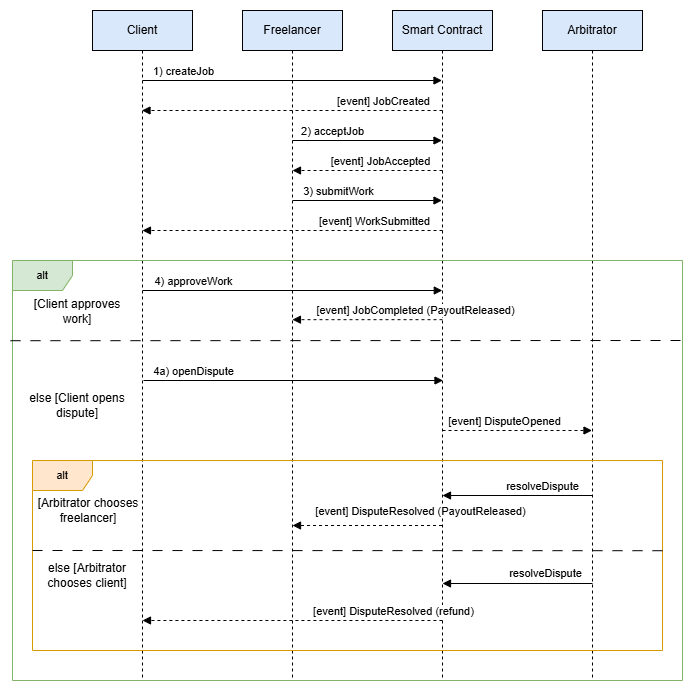

The diagram above was exported from draw.io. Its source (the exported page's mxGraphModel, read from the mxfile embedded in the PNG):
<mxGraphModel dx="1213" dy="657" grid="1" gridSize="10" guides="1" tooltips="1" connect="1" arrows="1" fold="1" page="1" pageScale="1" pageWidth="850" pageHeight="1100" math="0" shadow="0">
  <root>
    <mxCell id="0" />
    <mxCell id="1" parent="0" />
    <mxCell id="wGEmuncLV_tixfs_YBEo-2" parent="1" style="shape=umlLifeline;perimeter=lifelinePerimeter;whiteSpace=wrap;html=1;container=1;dropTarget=0;collapsible=0;recursiveResize=0;outlineConnect=0;portConstraint=eastwest;newEdgeStyle={&quot;edgeStyle&quot;:&quot;elbowEdgeStyle&quot;,&quot;elbow&quot;:&quot;vertical&quot;,&quot;curved&quot;:0,&quot;rounded&quot;:0};fillColor=#dae8fc;strokeColor=#000000;" value="Client" vertex="1">
      <mxGeometry height="670" width="100" x="170" y="20" as="geometry" />
    </mxCell>
    <mxCell id="wGEmuncLV_tixfs_YBEo-3" parent="1" style="shape=umlLifeline;perimeter=lifelinePerimeter;whiteSpace=wrap;html=1;container=1;dropTarget=0;collapsible=0;recursiveResize=0;outlineConnect=0;portConstraint=eastwest;newEdgeStyle={&quot;edgeStyle&quot;:&quot;elbowEdgeStyle&quot;,&quot;elbow&quot;:&quot;vertical&quot;,&quot;curved&quot;:0,&quot;rounded&quot;:0};fillColor=#dae8fc;strokeColor=#000000;" value="Freelancer" vertex="1">
      <mxGeometry height="670" width="100" x="320" y="20" as="geometry" />
    </mxCell>
    <mxCell id="wGEmuncLV_tixfs_YBEo-4" parent="1" style="shape=umlLifeline;perimeter=lifelinePerimeter;whiteSpace=wrap;html=1;container=1;dropTarget=0;collapsible=0;recursiveResize=0;outlineConnect=0;portConstraint=eastwest;newEdgeStyle={&quot;edgeStyle&quot;:&quot;elbowEdgeStyle&quot;,&quot;elbow&quot;:&quot;vertical&quot;,&quot;curved&quot;:0,&quot;rounded&quot;:0};fillColor=#dae8fc;strokeColor=#000000;" value="Smart Contract" vertex="1">
      <mxGeometry height="670" width="100" x="470" y="20" as="geometry" />
    </mxCell>
    <mxCell id="wGEmuncLV_tixfs_YBEo-5" parent="1" style="shape=umlLifeline;perimeter=lifelinePerimeter;whiteSpace=wrap;html=1;container=1;dropTarget=0;collapsible=0;recursiveResize=0;outlineConnect=0;portConstraint=eastwest;newEdgeStyle={&quot;edgeStyle&quot;:&quot;elbowEdgeStyle&quot;,&quot;elbow&quot;:&quot;vertical&quot;,&quot;curved&quot;:0,&quot;rounded&quot;:0};fillColor=#dae8fc;strokeColor=#000000;" value="Arbitrator" vertex="1">
      <mxGeometry height="670" width="100" x="620" y="20" as="geometry" />
    </mxCell>
    <mxCell id="wGEmuncLV_tixfs_YBEo-8" edge="1" parent="1" style="html=1;verticalAlign=bottom;labelBackgroundColor=none;endArrow=block;endFill=1;rounded=0;" target="wGEmuncLV_tixfs_YBEo-4" value="">
      <mxGeometry relative="1" width="160" as="geometry">
        <mxPoint x="220" y="90" as="sourcePoint" />
        <mxPoint x="380" y="90" as="targetPoint" />
      </mxGeometry>
    </mxCell>
    <mxCell id="wGEmuncLV_tixfs_YBEo-9" connectable="0" parent="wGEmuncLV_tixfs_YBEo-8" style="edgeLabel;html=1;align=center;verticalAlign=middle;resizable=0;points=[];" value="1) createJob" vertex="1">
      <mxGeometry relative="1" x="-0.5182" y="-3" as="geometry">
        <mxPoint x="-32" y="-13" as="offset" />
      </mxGeometry>
    </mxCell>
    <mxCell id="wGEmuncLV_tixfs_YBEo-10" edge="1" parent="1" style="html=1;verticalAlign=bottom;labelBackgroundColor=none;endArrow=block;endFill=1;dashed=1;rounded=0;" target="wGEmuncLV_tixfs_YBEo-2" value="">
      <mxGeometry relative="1" width="160" as="geometry">
        <mxPoint x="520" y="120" as="sourcePoint" />
        <mxPoint x="680" y="120" as="targetPoint" />
      </mxGeometry>
    </mxCell>
    <mxCell id="wGEmuncLV_tixfs_YBEo-11" connectable="0" parent="wGEmuncLV_tixfs_YBEo-10" style="edgeLabel;html=1;align=center;verticalAlign=middle;resizable=0;points=[];" value="[event] JobCreated" vertex="1">
      <mxGeometry relative="1" x="0.409" y="2" as="geometry">
        <mxPoint x="152" y="-12" as="offset" />
      </mxGeometry>
    </mxCell>
    <mxCell id="wGEmuncLV_tixfs_YBEo-12" edge="1" parent="1" style="html=1;verticalAlign=bottom;labelBackgroundColor=none;endArrow=block;endFill=1;rounded=0;" target="wGEmuncLV_tixfs_YBEo-4" value="">
      <mxGeometry relative="1" width="160" as="geometry">
        <mxPoint x="370" y="150" as="sourcePoint" />
        <mxPoint x="520" y="150" as="targetPoint" />
      </mxGeometry>
    </mxCell>
    <mxCell id="wGEmuncLV_tixfs_YBEo-13" connectable="0" parent="wGEmuncLV_tixfs_YBEo-12" style="edgeLabel;html=1;align=center;verticalAlign=middle;resizable=0;points=[];" value="2) acceptJob" vertex="1">
      <mxGeometry relative="1" x="0.3168" as="geometry">
        <mxPoint x="-59" y="-10" as="offset" />
      </mxGeometry>
    </mxCell>
    <mxCell id="wGEmuncLV_tixfs_YBEo-14" edge="1" parent="1" style="html=1;verticalAlign=bottom;labelBackgroundColor=none;endArrow=block;endFill=1;rounded=0;" value="">
      <mxGeometry relative="1" width="160" as="geometry">
        <mxPoint x="370.16666666666663" y="210" as="sourcePoint" />
        <mxPoint x="519.5" y="210" as="targetPoint" />
      </mxGeometry>
    </mxCell>
    <mxCell id="wGEmuncLV_tixfs_YBEo-15" connectable="0" parent="wGEmuncLV_tixfs_YBEo-14" style="edgeLabel;html=1;align=center;verticalAlign=middle;resizable=0;points=[];" value="3) submitWork" vertex="1">
      <mxGeometry relative="1" x="-0.404" y="1" as="geometry">
        <mxPoint y="-9" as="offset" />
      </mxGeometry>
    </mxCell>
    <mxCell id="wGEmuncLV_tixfs_YBEo-16" edge="1" parent="1" style="html=1;verticalAlign=bottom;labelBackgroundColor=none;endArrow=block;endFill=1;dashed=1;rounded=0;" value="">
      <mxGeometry relative="1" width="160" as="geometry">
        <mxPoint x="520.04" y="240" as="sourcePoint" />
        <mxPoint x="219.96857142857144" y="240" as="targetPoint" />
      </mxGeometry>
    </mxCell>
    <mxCell id="wGEmuncLV_tixfs_YBEo-17" connectable="0" parent="wGEmuncLV_tixfs_YBEo-16" style="edgeLabel;html=1;align=center;verticalAlign=middle;resizable=0;points=[];" value="[event] WorkSubmitted" vertex="1">
      <mxGeometry relative="1" x="-0.7699" y="1" as="geometry">
        <mxPoint x="-34" y="-11" as="offset" />
      </mxGeometry>
    </mxCell>
    <mxCell id="wGEmuncLV_tixfs_YBEo-18" edge="1" parent="1" style="html=1;verticalAlign=bottom;labelBackgroundColor=none;endArrow=block;endFill=1;rounded=0;" value="">
      <mxGeometry relative="1" width="160" as="geometry">
        <mxPoint x="220.21857142857135" y="300" as="sourcePoint" />
        <mxPoint x="519.79" y="300" as="targetPoint" />
      </mxGeometry>
    </mxCell>
    <mxCell id="wGEmuncLV_tixfs_YBEo-19" connectable="0" parent="wGEmuncLV_tixfs_YBEo-18" style="edgeLabel;html=1;align=center;verticalAlign=middle;resizable=0;points=[];" value="4) approveWork" vertex="1">
      <mxGeometry relative="1" x="-0.5554" y="1" as="geometry">
        <mxPoint x="-17" y="-9" as="offset" />
      </mxGeometry>
    </mxCell>
    <mxCell id="wGEmuncLV_tixfs_YBEo-20" edge="1" parent="1" style="html=1;verticalAlign=bottom;labelBackgroundColor=none;endArrow=block;endFill=1;dashed=1;rounded=0;" value="">
      <mxGeometry relative="1" width="160" as="geometry">
        <mxPoint x="520" y="329.17" as="sourcePoint" />
        <mxPoint x="369.92857142857133" y="329.17" as="targetPoint" />
      </mxGeometry>
    </mxCell>
    <mxCell id="wGEmuncLV_tixfs_YBEo-21" connectable="0" parent="wGEmuncLV_tixfs_YBEo-20" style="edgeLabel;html=1;align=center;verticalAlign=middle;resizable=0;points=[];" value="[event] JobCompleted (PayoutReleased)" vertex="1">
      <mxGeometry relative="1" x="-0.3876" y="1" as="geometry">
        <mxPoint x="18" y="-11" as="offset" />
      </mxGeometry>
    </mxCell>
    <mxCell id="wGEmuncLV_tixfs_YBEo-22" parent="1" style="shape=umlFrame;whiteSpace=wrap;html=1;pointerEvents=0;fillColor=#d5e8d4;strokeColor=#82b366;" value="&lt;font style=&quot;font-size: 11px;&quot;&gt;alt&lt;/font&gt;" vertex="1">
      <mxGeometry height="420" width="670" x="90" y="270" as="geometry" />
    </mxCell>
    <mxCell id="wGEmuncLV_tixfs_YBEo-23" edge="1" parent="1" style="endArrow=none;startArrow=none;endFill=0;startFill=0;endSize=8;html=1;verticalAlign=bottom;dashed=1;labelBackgroundColor=none;dashPattern=10 10;rounded=0;exitX=-0.002;exitY=0.442;exitDx=0;exitDy=0;exitPerimeter=0;entryX=1.003;entryY=0.441;entryDx=0;entryDy=0;entryPerimeter=0;" value="">
      <mxGeometry relative="1" width="160" as="geometry">
        <mxPoint x="87.99999999999997" y="350.2099999999999" as="sourcePoint" />
        <mxPoint x="761.3499999999998" y="349.9999999999999" as="targetPoint" />
      </mxGeometry>
    </mxCell>
    <mxCell id="wGEmuncLV_tixfs_YBEo-24" parent="1" style="text;html=1;whiteSpace=wrap;strokeColor=none;fillColor=none;align=center;verticalAlign=middle;rounded=0;" value="[Client approves work]" vertex="1">
      <mxGeometry height="30" width="110" x="100" y="306" as="geometry" />
    </mxCell>
    <mxCell id="wGEmuncLV_tixfs_YBEo-25" parent="1" style="text;html=1;whiteSpace=wrap;strokeColor=none;fillColor=none;align=center;verticalAlign=middle;rounded=0;" value="else [Client opens dispute]" vertex="1">
      <mxGeometry height="30" width="110" x="100" y="400" as="geometry" />
    </mxCell>
    <mxCell id="wGEmuncLV_tixfs_YBEo-28" edge="1" parent="1" style="html=1;verticalAlign=bottom;labelBackgroundColor=none;endArrow=block;endFill=1;rounded=0;" value="">
      <mxGeometry relative="1" width="160" as="geometry">
        <mxPoint x="221" y="390" as="sourcePoint" />
        <mxPoint x="520.5000000000002" y="390" as="targetPoint" />
      </mxGeometry>
    </mxCell>
    <mxCell id="wGEmuncLV_tixfs_YBEo-29" connectable="0" parent="wGEmuncLV_tixfs_YBEo-28" style="edgeLabel;html=1;align=center;verticalAlign=middle;resizable=0;points=[];" value="4a) openDispute" vertex="1">
      <mxGeometry relative="1" x="-0.6545" as="geometry">
        <mxPoint x="-3" y="-10" as="offset" />
      </mxGeometry>
    </mxCell>
    <mxCell id="wGEmuncLV_tixfs_YBEo-30" edge="1" parent="1" style="html=1;verticalAlign=bottom;labelBackgroundColor=none;endArrow=block;endFill=1;rounded=0;dashed=1;" value="">
      <mxGeometry relative="1" width="160" as="geometry">
        <mxPoint x="520" y="440" as="sourcePoint" />
        <mxPoint x="669.5" y="440" as="targetPoint" />
      </mxGeometry>
    </mxCell>
    <mxCell id="wGEmuncLV_tixfs_YBEo-31" connectable="0" parent="wGEmuncLV_tixfs_YBEo-30" style="edgeLabel;html=1;align=center;verticalAlign=middle;resizable=0;points=[];" value="[event] DisputeOpened" vertex="1">
      <mxGeometry relative="1" x="-0.4709" y="-3" as="geometry">
        <mxPoint x="21" y="-13" as="offset" />
      </mxGeometry>
    </mxCell>
    <mxCell id="wGEmuncLV_tixfs_YBEo-34" parent="1" style="shape=umlFrame;whiteSpace=wrap;html=1;pointerEvents=0;fillColor=#ffe6cc;strokeColor=#d79b00;" value="&lt;font style=&quot;font-size: 11px;&quot;&gt;alt&lt;/font&gt;" vertex="1">
      <mxGeometry height="190" width="630" x="110" y="470" as="geometry" />
    </mxCell>
    <mxCell id="wGEmuncLV_tixfs_YBEo-35" edge="1" parent="1" style="html=1;verticalAlign=bottom;labelBackgroundColor=none;endArrow=block;endFill=1;rounded=0;dashed=1;" value="">
      <mxGeometry relative="1" width="160" as="geometry">
        <mxPoint x="519.5" y="535.0000000000001" as="sourcePoint" />
        <mxPoint x="370.0238095238095" y="535.0000000000001" as="targetPoint" />
      </mxGeometry>
    </mxCell>
    <mxCell id="wGEmuncLV_tixfs_YBEo-36" connectable="0" parent="wGEmuncLV_tixfs_YBEo-35" style="edgeLabel;html=1;align=center;verticalAlign=middle;resizable=0;points=[];" value="[event] DisputeResolved (PayoutReleased)" vertex="1">
      <mxGeometry relative="1" x="-0.1372" y="-1" as="geometry">
        <mxPoint x="42" y="-14" as="offset" />
      </mxGeometry>
    </mxCell>
    <mxCell id="wGEmuncLV_tixfs_YBEo-37" edge="1" parent="1" style="html=1;verticalAlign=bottom;labelBackgroundColor=none;endArrow=block;endFill=1;rounded=0;dashed=1;" value="">
      <mxGeometry relative="1" width="160" as="geometry">
        <mxPoint x="519.9000000000001" y="630" as="sourcePoint" />
        <mxPoint x="220" y="630" as="targetPoint" />
      </mxGeometry>
    </mxCell>
    <mxCell id="wGEmuncLV_tixfs_YBEo-38" connectable="0" parent="wGEmuncLV_tixfs_YBEo-37" style="edgeLabel;html=1;align=center;verticalAlign=middle;resizable=0;points=[];" value="[event] DisputeResolved (refund)" vertex="1">
      <mxGeometry relative="1" x="-0.5793" as="geometry">
        <mxPoint x="14" y="-10" as="offset" />
      </mxGeometry>
    </mxCell>
    <mxCell id="wGEmuncLV_tixfs_YBEo-39" edge="1" parent="1" style="endArrow=none;startArrow=none;endFill=0;startFill=0;endSize=8;html=1;verticalAlign=bottom;dashed=1;labelBackgroundColor=none;dashPattern=10 10;rounded=0;exitX=-0.002;exitY=0.442;exitDx=0;exitDy=0;exitPerimeter=0;" value="">
      <mxGeometry relative="1" width="160" as="geometry">
        <mxPoint x="110" y="560.0000000000001" as="sourcePoint" />
        <mxPoint x="740" y="560.21" as="targetPoint" />
      </mxGeometry>
    </mxCell>
    <mxCell id="wGEmuncLV_tixfs_YBEo-41" parent="1" style="text;html=1;whiteSpace=wrap;strokeColor=none;fillColor=none;align=center;verticalAlign=middle;rounded=0;" value="[Arbitrator chooses freelancer]" vertex="1">
      <mxGeometry height="30" width="110" x="111" y="505" as="geometry" />
    </mxCell>
    <mxCell id="wGEmuncLV_tixfs_YBEo-42" parent="1" style="text;html=1;whiteSpace=wrap;strokeColor=none;fillColor=none;align=center;verticalAlign=middle;rounded=0;" value="else [Arbitrator chooses client]" vertex="1">
      <mxGeometry height="30" width="110" x="110" y="570" as="geometry" />
    </mxCell>
    <mxCell id="wGEmuncLV_tixfs_YBEo-44" edge="1" parent="1" style="html=1;verticalAlign=bottom;labelBackgroundColor=none;endArrow=block;endFill=1;dashed=1;rounded=0;" value="">
      <mxGeometry relative="1" width="160" as="geometry">
        <mxPoint x="520.0314285714286" y="180" as="sourcePoint" />
        <mxPoint x="370" y="180" as="targetPoint" />
      </mxGeometry>
    </mxCell>
    <mxCell id="wGEmuncLV_tixfs_YBEo-45" connectable="0" parent="wGEmuncLV_tixfs_YBEo-44" style="edgeLabel;html=1;align=center;verticalAlign=middle;resizable=0;points=[];" value="[event] JobAccepted" vertex="1">
      <mxGeometry relative="1" x="-0.7699" y="1" as="geometry">
        <mxPoint x="-46" y="-11" as="offset" />
      </mxGeometry>
    </mxCell>
    <mxCell id="wGEmuncLV_tixfs_YBEo-46" edge="1" parent="1" style="html=1;verticalAlign=bottom;labelBackgroundColor=none;endArrow=block;endFill=1;rounded=0;" value="">
      <mxGeometry relative="1" width="160" as="geometry">
        <mxPoint x="670" y="505" as="sourcePoint" />
        <mxPoint x="520" y="505" as="targetPoint" />
      </mxGeometry>
    </mxCell>
    <mxCell id="wGEmuncLV_tixfs_YBEo-47" connectable="0" parent="wGEmuncLV_tixfs_YBEo-46" style="edgeLabel;html=1;align=center;verticalAlign=middle;resizable=0;points=[];" value="resolveDispute" vertex="1">
      <mxGeometry relative="1" x="0.6918" as="geometry">
        <mxPoint x="76" y="-10" as="offset" />
      </mxGeometry>
    </mxCell>
    <mxCell id="wGEmuncLV_tixfs_YBEo-48" edge="1" parent="1" style="html=1;verticalAlign=bottom;labelBackgroundColor=none;endArrow=block;endFill=1;rounded=0;" value="">
      <mxGeometry relative="1" width="160" as="geometry">
        <mxPoint x="670" y="593" as="sourcePoint" />
        <mxPoint x="520" y="593" as="targetPoint" />
      </mxGeometry>
    </mxCell>
    <mxCell id="wGEmuncLV_tixfs_YBEo-49" connectable="0" parent="wGEmuncLV_tixfs_YBEo-48" style="edgeLabel;html=1;align=center;verticalAlign=middle;resizable=0;points=[];" value="resolveDispute" vertex="1">
      <mxGeometry relative="1" x="0.6918" as="geometry">
        <mxPoint x="79" y="-11" as="offset" />
      </mxGeometry>
    </mxCell>
  </root>
</mxGraphModel>